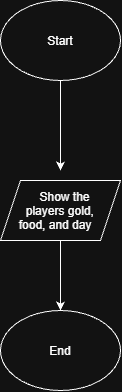

The diagram above was exported from draw.io. Its source (the exported page's mxGraphModel, read from the mxfile embedded in the PNG):
<mxGraphModel dx="772" dy="440" grid="1" gridSize="10" guides="1" tooltips="1" connect="1" arrows="1" fold="1" page="1" pageScale="1" pageWidth="850" pageHeight="1100" math="0" shadow="0">
  <root>
    <mxCell id="0" />
    <mxCell id="1" parent="0" />
    <mxCell id="Rb9A2YeJye5FRd3fQO-T-3" edge="1" parent="1" source="Rb9A2YeJye5FRd3fQO-T-1" style="edgeStyle=orthogonalEdgeStyle;rounded=0;orthogonalLoop=1;jettySize=auto;html=1;" value="">
      <mxGeometry relative="1" as="geometry">
        <mxPoint x="410" y="230" as="targetPoint" />
      </mxGeometry>
    </mxCell>
    <mxCell id="Rb9A2YeJye5FRd3fQO-T-1" parent="1" style="ellipse;whiteSpace=wrap;html=1;shapeInside=1;" value="Start" vertex="1">
      <mxGeometry height="80" width="120" x="350" y="60" as="geometry" />
    </mxCell>
    <mxCell id="Rb9A2YeJye5FRd3fQO-T-6" edge="1" parent="1" source="Rb9A2YeJye5FRd3fQO-T-4" style="edgeStyle=orthogonalEdgeStyle;rounded=0;orthogonalLoop=1;jettySize=auto;html=1;" target="Rb9A2YeJye5FRd3fQO-T-5" value="">
      <mxGeometry relative="1" as="geometry" />
    </mxCell>
    <mxCell id="Rb9A2YeJye5FRd3fQO-T-4" parent="1" style="shape=parallelogram;perimeter=parallelogramPerimeter;whiteSpace=wrap;html=1;shapeInside=1;fixedSize=1;" value="Show the players gold, food, and day" vertex="1">
      <mxGeometry height="60" width="120" x="350" y="240" as="geometry" />
    </mxCell>
    <mxCell id="Rb9A2YeJye5FRd3fQO-T-5" parent="1" style="ellipse;whiteSpace=wrap;html=1;shapeInside=1;" value="End" vertex="1">
      <mxGeometry height="80" width="120" x="350" y="370" as="geometry" />
    </mxCell>
  </root>
</mxGraphModel>